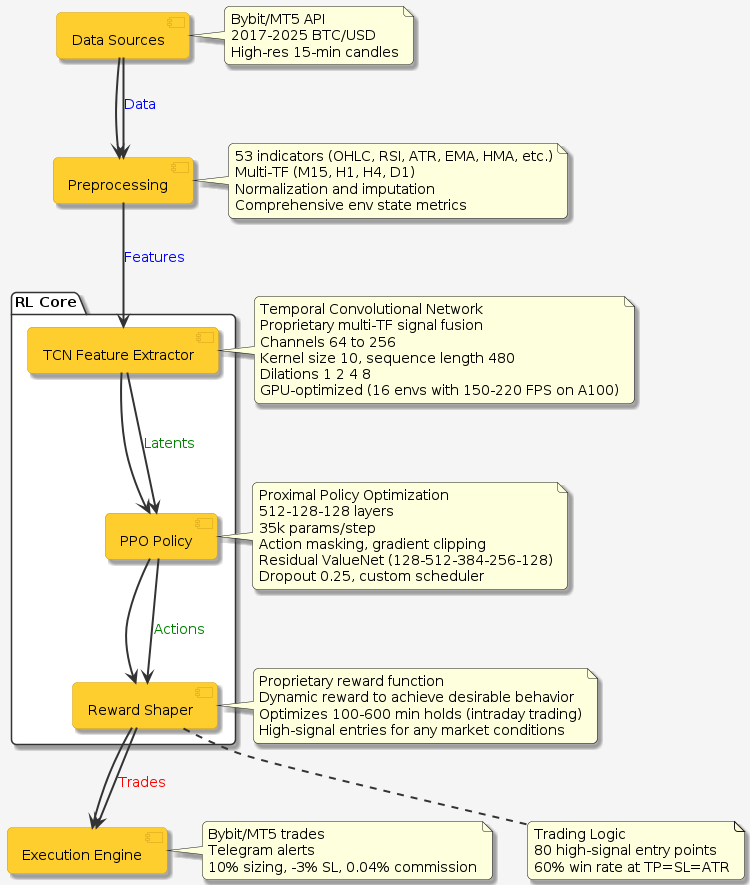

The diagram above was rendered by PlantUML. Its source (embedded in the PNG):
@startuml
skinparam monochrome false
skinparam shadowing true
skinparam roundcorner 10
skinparam componentStyle uml2
skinparam defaultFontName Arial
skinparam defaultFontSize 14
skinparam backgroundColor #F5F5F5
skinparam component {
  BackgroundColor #FECE2F
  BorderColor #D4A017
}
skinparam package {
  BackgroundColor #FFFFFF
  BorderColor #333333
}
skinparam arrow {
  Color #333333
  Thickness 2
}

' Components and connections
[Data Sources] --> [Preprocessing]

package "RL Core" {
  [TCN Feature Extractor] --> [PPO Policy] <<Model>>
  [PPO Policy] --> [Reward Shaper] <<Model>>
}
[Reward Shaper] --> [Execution Engine] <<Execution>>


note right of [Data Sources]
  Bybit/MT5 API
  2017-2025 BTC/USD
  High-res 15-min candles
end note

note right of [Preprocessing]
  53 indicators (OHLC, RSI, ATR, EMA, HMA, etc.)
  Multi-TF (M15, H1, H4, D1)
  Normalization and imputation
  Comprehensive env state metrics
end note

note right of [TCN Feature Extractor]
  Temporal Convolutional Network
  Proprietary multi-TF signal fusion
  Channels 64 to 256
  Kernel size 10, sequence length 480
  Dilations 1 2 4 8
  GPU-optimized (16 envs with 150-220 FPS on A100)
end note

note right of [PPO Policy]
  Proximal Policy Optimization
  512-128-128 layers
  35k params/step
  Action masking, gradient clipping
  Residual ValueNet (128-512-384-256-128)
  Dropout 0.25, custom scheduler
end note

note right of [Reward Shaper]
  Proprietary reward function
  Dynamic reward to achieve desirable behavior
  Optimizes 100-600 min holds (intraday trading)
  High-signal entries for any market conditions
end note

note right of [Execution Engine]
  Bybit/MT5 trades
  Telegram alerts
  10% sizing, -3% SL, 0.04% commission
end note

note bottom of [Reward Shaper]
  Trading Logic
  80 high-signal entry points
  60% win rate at TP=SL=ATR
end note

[Data Sources] --> [Preprocessing] : <color:blue>Data
[Preprocessing] --> [TCN Feature Extractor] : <color:blue>Features
[TCN Feature Extractor] --> [PPO Policy] : <color:green>Latents
[PPO Policy] --> [Reward Shaper] : <color:green>Actions
[Reward Shaper] --> [Execution Engine] : <color:red>Trades

@enduml